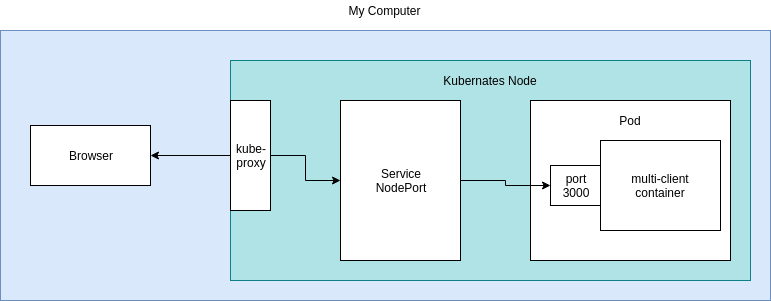

The diagram above was exported from draw.io. Its source (the exported page's mxGraphModel, read from the mxfile embedded in the PNG):
<mxGraphModel dx="1023" dy="534" grid="1" gridSize="10" guides="1" tooltips="1" connect="1" arrows="1" fold="1" page="1" pageScale="1" pageWidth="850" pageHeight="1100" math="0" shadow="0">
  <root>
    <mxCell id="0" />
    <mxCell id="1" parent="0" />
    <mxCell id="0qtOoxrSAHRP68dlShIM-1" value="" style="rounded=0;whiteSpace=wrap;html=1;fillColor=#dae8fc;strokeColor=#6c8ebf;" vertex="1" parent="1">
      <mxGeometry x="40" y="40" width="770" height="270" as="geometry" />
    </mxCell>
    <mxCell id="0qtOoxrSAHRP68dlShIM-2" value="My Computer" style="text;html=1;strokeColor=none;fillColor=none;align=center;verticalAlign=middle;whiteSpace=wrap;rounded=0;" vertex="1" parent="1">
      <mxGeometry x="372" y="10" width="105" height="20" as="geometry" />
    </mxCell>
    <mxCell id="0qtOoxrSAHRP68dlShIM-3" value="Browser" style="rounded=0;whiteSpace=wrap;html=1;" vertex="1" parent="1">
      <mxGeometry x="70" y="135" width="120" height="60" as="geometry" />
    </mxCell>
    <mxCell id="0qtOoxrSAHRP68dlShIM-4" value="" style="rounded=0;whiteSpace=wrap;html=1;fillColor=#b0e3e6;strokeColor=#0e8088;" vertex="1" parent="1">
      <mxGeometry x="270" y="70" width="520" height="220" as="geometry" />
    </mxCell>
    <mxCell id="0qtOoxrSAHRP68dlShIM-5" value="Kubernates Node" style="text;html=1;strokeColor=none;fillColor=none;align=center;verticalAlign=middle;whiteSpace=wrap;rounded=0;" vertex="1" parent="1">
      <mxGeometry x="470" y="80" width="120" height="20" as="geometry" />
    </mxCell>
    <mxCell id="0qtOoxrSAHRP68dlShIM-6" value="" style="rounded=0;whiteSpace=wrap;html=1;" vertex="1" parent="1">
      <mxGeometry x="570" y="110" width="200" height="160" as="geometry" />
    </mxCell>
    <mxCell id="0qtOoxrSAHRP68dlShIM-8" value="multi-client&lt;br&gt;container" style="rounded=0;whiteSpace=wrap;html=1;" vertex="1" parent="1">
      <mxGeometry x="640" y="150" width="120" height="90" as="geometry" />
    </mxCell>
    <mxCell id="0qtOoxrSAHRP68dlShIM-9" value="Pod" style="text;html=1;strokeColor=none;fillColor=none;align=center;verticalAlign=middle;whiteSpace=wrap;rounded=0;" vertex="1" parent="1">
      <mxGeometry x="650" y="120" width="40" height="20" as="geometry" />
    </mxCell>
    <mxCell id="0qtOoxrSAHRP68dlShIM-10" value="port&lt;br&gt;3000" style="rounded=0;whiteSpace=wrap;html=1;" vertex="1" parent="1">
      <mxGeometry x="590" y="175" width="50" height="40" as="geometry" />
    </mxCell>
    <mxCell id="0qtOoxrSAHRP68dlShIM-15" style="edgeStyle=orthogonalEdgeStyle;rounded=0;orthogonalLoop=1;jettySize=auto;html=1;exitX=1;exitY=0.5;exitDx=0;exitDy=0;" edge="1" parent="1" source="0qtOoxrSAHRP68dlShIM-11" target="0qtOoxrSAHRP68dlShIM-10">
      <mxGeometry relative="1" as="geometry" />
    </mxCell>
    <mxCell id="0qtOoxrSAHRP68dlShIM-11" value="Service&lt;br&gt;NodePort" style="rounded=0;whiteSpace=wrap;html=1;" vertex="1" parent="1">
      <mxGeometry x="380" y="110" width="120" height="160" as="geometry" />
    </mxCell>
    <mxCell id="0qtOoxrSAHRP68dlShIM-13" style="edgeStyle=orthogonalEdgeStyle;rounded=0;orthogonalLoop=1;jettySize=auto;html=1;" edge="1" parent="1" source="0qtOoxrSAHRP68dlShIM-12" target="0qtOoxrSAHRP68dlShIM-3">
      <mxGeometry relative="1" as="geometry" />
    </mxCell>
    <mxCell id="0qtOoxrSAHRP68dlShIM-14" style="edgeStyle=orthogonalEdgeStyle;rounded=0;orthogonalLoop=1;jettySize=auto;html=1;entryX=0;entryY=0.5;entryDx=0;entryDy=0;" edge="1" parent="1" source="0qtOoxrSAHRP68dlShIM-12" target="0qtOoxrSAHRP68dlShIM-11">
      <mxGeometry relative="1" as="geometry" />
    </mxCell>
    <mxCell id="0qtOoxrSAHRP68dlShIM-12" value="kube-&lt;br&gt;proxy" style="rounded=0;whiteSpace=wrap;html=1;" vertex="1" parent="1">
      <mxGeometry x="270" y="110" width="40" height="110" as="geometry" />
    </mxCell>
  </root>
</mxGraphModel>